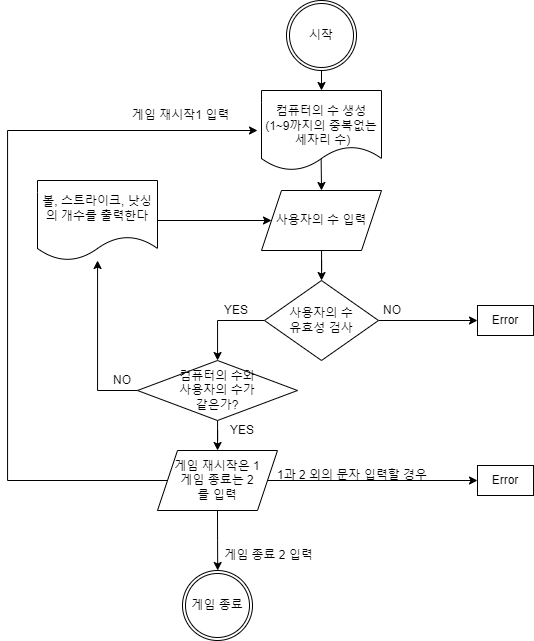

The diagram above was exported from draw.io. Its source (the exported page's mxGraphModel, read from the mxfile embedded in the PNG):
<mxGraphModel dx="1221" dy="644" grid="1" gridSize="10" guides="1" tooltips="1" connect="1" arrows="1" fold="1" page="1" pageScale="1" pageWidth="827" pageHeight="1169" math="0" shadow="0">
  <root>
    <mxCell id="0" />
    <mxCell id="1" parent="0" />
    <mxCell id="zXAjfv7HOxaSwnfRmCx6-4" style="edgeStyle=orthogonalEdgeStyle;rounded=0;orthogonalLoop=1;jettySize=auto;html=1;exitX=0.5;exitY=1;exitDx=0;exitDy=0;entryX=0.5;entryY=0;entryDx=0;entryDy=0;" edge="1" parent="1" source="zXAjfv7HOxaSwnfRmCx6-1">
      <mxGeometry relative="1" as="geometry">
        <mxPoint x="414" y="120" as="targetPoint" />
      </mxGeometry>
    </mxCell>
    <mxCell id="zXAjfv7HOxaSwnfRmCx6-1" value="시작" style="ellipse;shape=doubleEllipse;margin=3;whiteSpace=wrap;html=1;align=center;" vertex="1" parent="1">
      <mxGeometry x="379" y="30" width="70" height="70" as="geometry" />
    </mxCell>
    <mxCell id="zXAjfv7HOxaSwnfRmCx6-10" value="&lt;br&gt;컴퓨터의 수 생성&lt;br&gt;(1~9까지의 중복없는&lt;br&gt;&amp;nbsp;세자리 수)" style="shape=document;whiteSpace=wrap;html=1;boundedLbl=1;fontColor=none;" vertex="1" parent="1">
      <mxGeometry x="354" y="120" width="120" height="80" as="geometry" />
    </mxCell>
    <mxCell id="zXAjfv7HOxaSwnfRmCx6-15" value="" style="edgeStyle=orthogonalEdgeStyle;rounded=0;orthogonalLoop=1;jettySize=auto;html=1;fontColor=none;" edge="1" parent="1" source="zXAjfv7HOxaSwnfRmCx6-11" target="zXAjfv7HOxaSwnfRmCx6-14">
      <mxGeometry relative="1" as="geometry" />
    </mxCell>
    <mxCell id="zXAjfv7HOxaSwnfRmCx6-11" value="사용자의 수 입력" style="shape=parallelogram;perimeter=parallelogramPerimeter;whiteSpace=wrap;html=1;fixedSize=1;fontColor=none;" vertex="1" parent="1">
      <mxGeometry x="354" y="220" width="120" height="60" as="geometry" />
    </mxCell>
    <mxCell id="zXAjfv7HOxaSwnfRmCx6-12" style="edgeStyle=orthogonalEdgeStyle;rounded=0;orthogonalLoop=1;jettySize=auto;html=1;exitX=0.497;exitY=0.857;exitDx=0;exitDy=0;entryX=0.5;entryY=0;entryDx=0;entryDy=0;exitPerimeter=0;" edge="1" parent="1" source="zXAjfv7HOxaSwnfRmCx6-10" target="zXAjfv7HOxaSwnfRmCx6-11">
      <mxGeometry relative="1" as="geometry">
        <mxPoint x="413.76" y="190" as="sourcePoint" />
        <mxPoint x="413.76" y="210" as="targetPoint" />
      </mxGeometry>
    </mxCell>
    <mxCell id="zXAjfv7HOxaSwnfRmCx6-17" value="" style="edgeStyle=orthogonalEdgeStyle;rounded=0;orthogonalLoop=1;jettySize=auto;html=1;fontColor=none;" edge="1" parent="1" source="zXAjfv7HOxaSwnfRmCx6-14" target="zXAjfv7HOxaSwnfRmCx6-16">
      <mxGeometry relative="1" as="geometry" />
    </mxCell>
    <mxCell id="zXAjfv7HOxaSwnfRmCx6-19" value="" style="edgeStyle=orthogonalEdgeStyle;rounded=0;orthogonalLoop=1;jettySize=auto;html=1;fontColor=none;exitX=0;exitY=0.5;exitDx=0;exitDy=0;" edge="1" parent="1" source="zXAjfv7HOxaSwnfRmCx6-14" target="zXAjfv7HOxaSwnfRmCx6-18">
      <mxGeometry relative="1" as="geometry" />
    </mxCell>
    <mxCell id="zXAjfv7HOxaSwnfRmCx6-14" value="사용자의 수 &lt;br&gt;유효성 검사" style="rhombus;whiteSpace=wrap;html=1;fontColor=none;" vertex="1" parent="1">
      <mxGeometry x="357" y="310" width="114" height="80" as="geometry" />
    </mxCell>
    <mxCell id="zXAjfv7HOxaSwnfRmCx6-16" value="Error" style="whiteSpace=wrap;html=1;fontColor=none;" vertex="1" parent="1">
      <mxGeometry x="570" y="335" width="56" height="30" as="geometry" />
    </mxCell>
    <mxCell id="zXAjfv7HOxaSwnfRmCx6-27" style="edgeStyle=orthogonalEdgeStyle;rounded=0;orthogonalLoop=1;jettySize=auto;html=1;exitX=0;exitY=0.5;exitDx=0;exitDy=0;fontColor=none;" edge="1" parent="1" source="zXAjfv7HOxaSwnfRmCx6-18" target="zXAjfv7HOxaSwnfRmCx6-26">
      <mxGeometry relative="1" as="geometry" />
    </mxCell>
    <mxCell id="zXAjfv7HOxaSwnfRmCx6-31" value="" style="edgeStyle=orthogonalEdgeStyle;rounded=0;orthogonalLoop=1;jettySize=auto;html=1;fontColor=none;" edge="1" parent="1" source="zXAjfv7HOxaSwnfRmCx6-18" target="zXAjfv7HOxaSwnfRmCx6-30">
      <mxGeometry relative="1" as="geometry" />
    </mxCell>
    <mxCell id="zXAjfv7HOxaSwnfRmCx6-18" value="컴퓨터의 수와 &lt;br&gt;사용자의 수가 &lt;br&gt;같은가?" style="rhombus;whiteSpace=wrap;html=1;fontColor=none;" vertex="1" parent="1">
      <mxGeometry x="230" y="390" width="160" height="60" as="geometry" />
    </mxCell>
    <mxCell id="zXAjfv7HOxaSwnfRmCx6-40" style="edgeStyle=orthogonalEdgeStyle;rounded=0;orthogonalLoop=1;jettySize=auto;html=1;exitX=1;exitY=0.5;exitDx=0;exitDy=0;fontColor=none;" edge="1" parent="1" source="zXAjfv7HOxaSwnfRmCx6-26" target="zXAjfv7HOxaSwnfRmCx6-11">
      <mxGeometry relative="1" as="geometry" />
    </mxCell>
    <mxCell id="zXAjfv7HOxaSwnfRmCx6-26" value="볼, 스트라이크, 낫싱의 개수를 출력한다" style="shape=document;whiteSpace=wrap;html=1;boundedLbl=1;fontColor=none;" vertex="1" parent="1">
      <mxGeometry x="130" y="210" width="120" height="80" as="geometry" />
    </mxCell>
    <mxCell id="zXAjfv7HOxaSwnfRmCx6-33" value="" style="edgeStyle=orthogonalEdgeStyle;rounded=0;orthogonalLoop=1;jettySize=auto;html=1;fontColor=none;entryX=0;entryY=0.5;entryDx=0;entryDy=0;" edge="1" parent="1" source="zXAjfv7HOxaSwnfRmCx6-30" target="zXAjfv7HOxaSwnfRmCx6-34">
      <mxGeometry relative="1" as="geometry">
        <mxPoint x="490" y="509.9999999999999" as="targetPoint" />
      </mxGeometry>
    </mxCell>
    <mxCell id="zXAjfv7HOxaSwnfRmCx6-35" style="edgeStyle=orthogonalEdgeStyle;rounded=0;orthogonalLoop=1;jettySize=auto;html=1;exitX=0;exitY=0.5;exitDx=0;exitDy=0;fontColor=none;" edge="1" parent="1" source="zXAjfv7HOxaSwnfRmCx6-30">
      <mxGeometry relative="1" as="geometry">
        <mxPoint x="350" y="160" as="targetPoint" />
        <Array as="points">
          <mxPoint x="100" y="510" />
          <mxPoint x="100" y="160" />
        </Array>
      </mxGeometry>
    </mxCell>
    <mxCell id="zXAjfv7HOxaSwnfRmCx6-36" style="edgeStyle=orthogonalEdgeStyle;rounded=0;orthogonalLoop=1;jettySize=auto;html=1;exitX=0.5;exitY=1;exitDx=0;exitDy=0;fontColor=none;" edge="1" parent="1" source="zXAjfv7HOxaSwnfRmCx6-30">
      <mxGeometry relative="1" as="geometry">
        <mxPoint x="310.2068965517242" y="599.9999999999999" as="targetPoint" />
      </mxGeometry>
    </mxCell>
    <mxCell id="zXAjfv7HOxaSwnfRmCx6-30" value="게임 재시작은 1&lt;br&gt;게임 종료는 2&lt;br&gt;를 입력" style="shape=parallelogram;perimeter=parallelogramPerimeter;whiteSpace=wrap;html=1;fixedSize=1;fontColor=none;" vertex="1" parent="1">
      <mxGeometry x="250" y="480" width="120" height="60" as="geometry" />
    </mxCell>
    <mxCell id="zXAjfv7HOxaSwnfRmCx6-34" value="Error" style="whiteSpace=wrap;html=1;fontColor=none;" vertex="1" parent="1">
      <mxGeometry x="570" y="495" width="56" height="30" as="geometry" />
    </mxCell>
    <mxCell id="zXAjfv7HOxaSwnfRmCx6-37" value="게임 종료" style="ellipse;shape=doubleEllipse;margin=3;whiteSpace=wrap;html=1;align=center;fontColor=none;" vertex="1" parent="1">
      <mxGeometry x="275" y="600" width="70" height="70" as="geometry" />
    </mxCell>
    <mxCell id="zXAjfv7HOxaSwnfRmCx6-38" value="게임 종료 2 입력" style="text;html=1;strokeColor=none;fillColor=none;align=center;verticalAlign=middle;whiteSpace=wrap;rounded=0;fontColor=none;" vertex="1" parent="1">
      <mxGeometry x="290" y="570" width="143" height="30" as="geometry" />
    </mxCell>
    <mxCell id="zXAjfv7HOxaSwnfRmCx6-39" value="1과 2 외의 문자 입력할 경우" style="text;html=1;strokeColor=none;fillColor=none;align=center;verticalAlign=middle;whiteSpace=wrap;rounded=0;fontColor=none;" vertex="1" parent="1">
      <mxGeometry x="360" y="490" width="170" height="30" as="geometry" />
    </mxCell>
    <mxCell id="zXAjfv7HOxaSwnfRmCx6-42" value="게임 재시작1 입력" style="text;html=1;strokeColor=none;fillColor=none;align=center;verticalAlign=middle;whiteSpace=wrap;rounded=0;fontColor=none;" vertex="1" parent="1">
      <mxGeometry x="202" y="130" width="143" height="30" as="geometry" />
    </mxCell>
    <mxCell id="zXAjfv7HOxaSwnfRmCx6-43" value="NO" style="text;html=1;strokeColor=none;fillColor=none;align=center;verticalAlign=middle;whiteSpace=wrap;rounded=0;fontColor=none;" vertex="1" parent="1">
      <mxGeometry x="460" y="330" width="50" height="20" as="geometry" />
    </mxCell>
    <mxCell id="zXAjfv7HOxaSwnfRmCx6-45" value="YES" style="text;html=1;strokeColor=none;fillColor=none;align=center;verticalAlign=middle;whiteSpace=wrap;rounded=0;fontColor=none;" vertex="1" parent="1">
      <mxGeometry x="304" y="330" width="50" height="20" as="geometry" />
    </mxCell>
    <mxCell id="zXAjfv7HOxaSwnfRmCx6-48" value="NO" style="text;html=1;strokeColor=none;fillColor=none;align=center;verticalAlign=middle;whiteSpace=wrap;rounded=0;fontColor=none;" vertex="1" parent="1">
      <mxGeometry x="190" y="400" width="50" height="20" as="geometry" />
    </mxCell>
    <mxCell id="zXAjfv7HOxaSwnfRmCx6-49" value="YES" style="text;html=1;strokeColor=none;fillColor=none;align=center;verticalAlign=middle;whiteSpace=wrap;rounded=0;fontColor=none;" vertex="1" parent="1">
      <mxGeometry x="310" y="450" width="50" height="20" as="geometry" />
    </mxCell>
  </root>
</mxGraphModel>